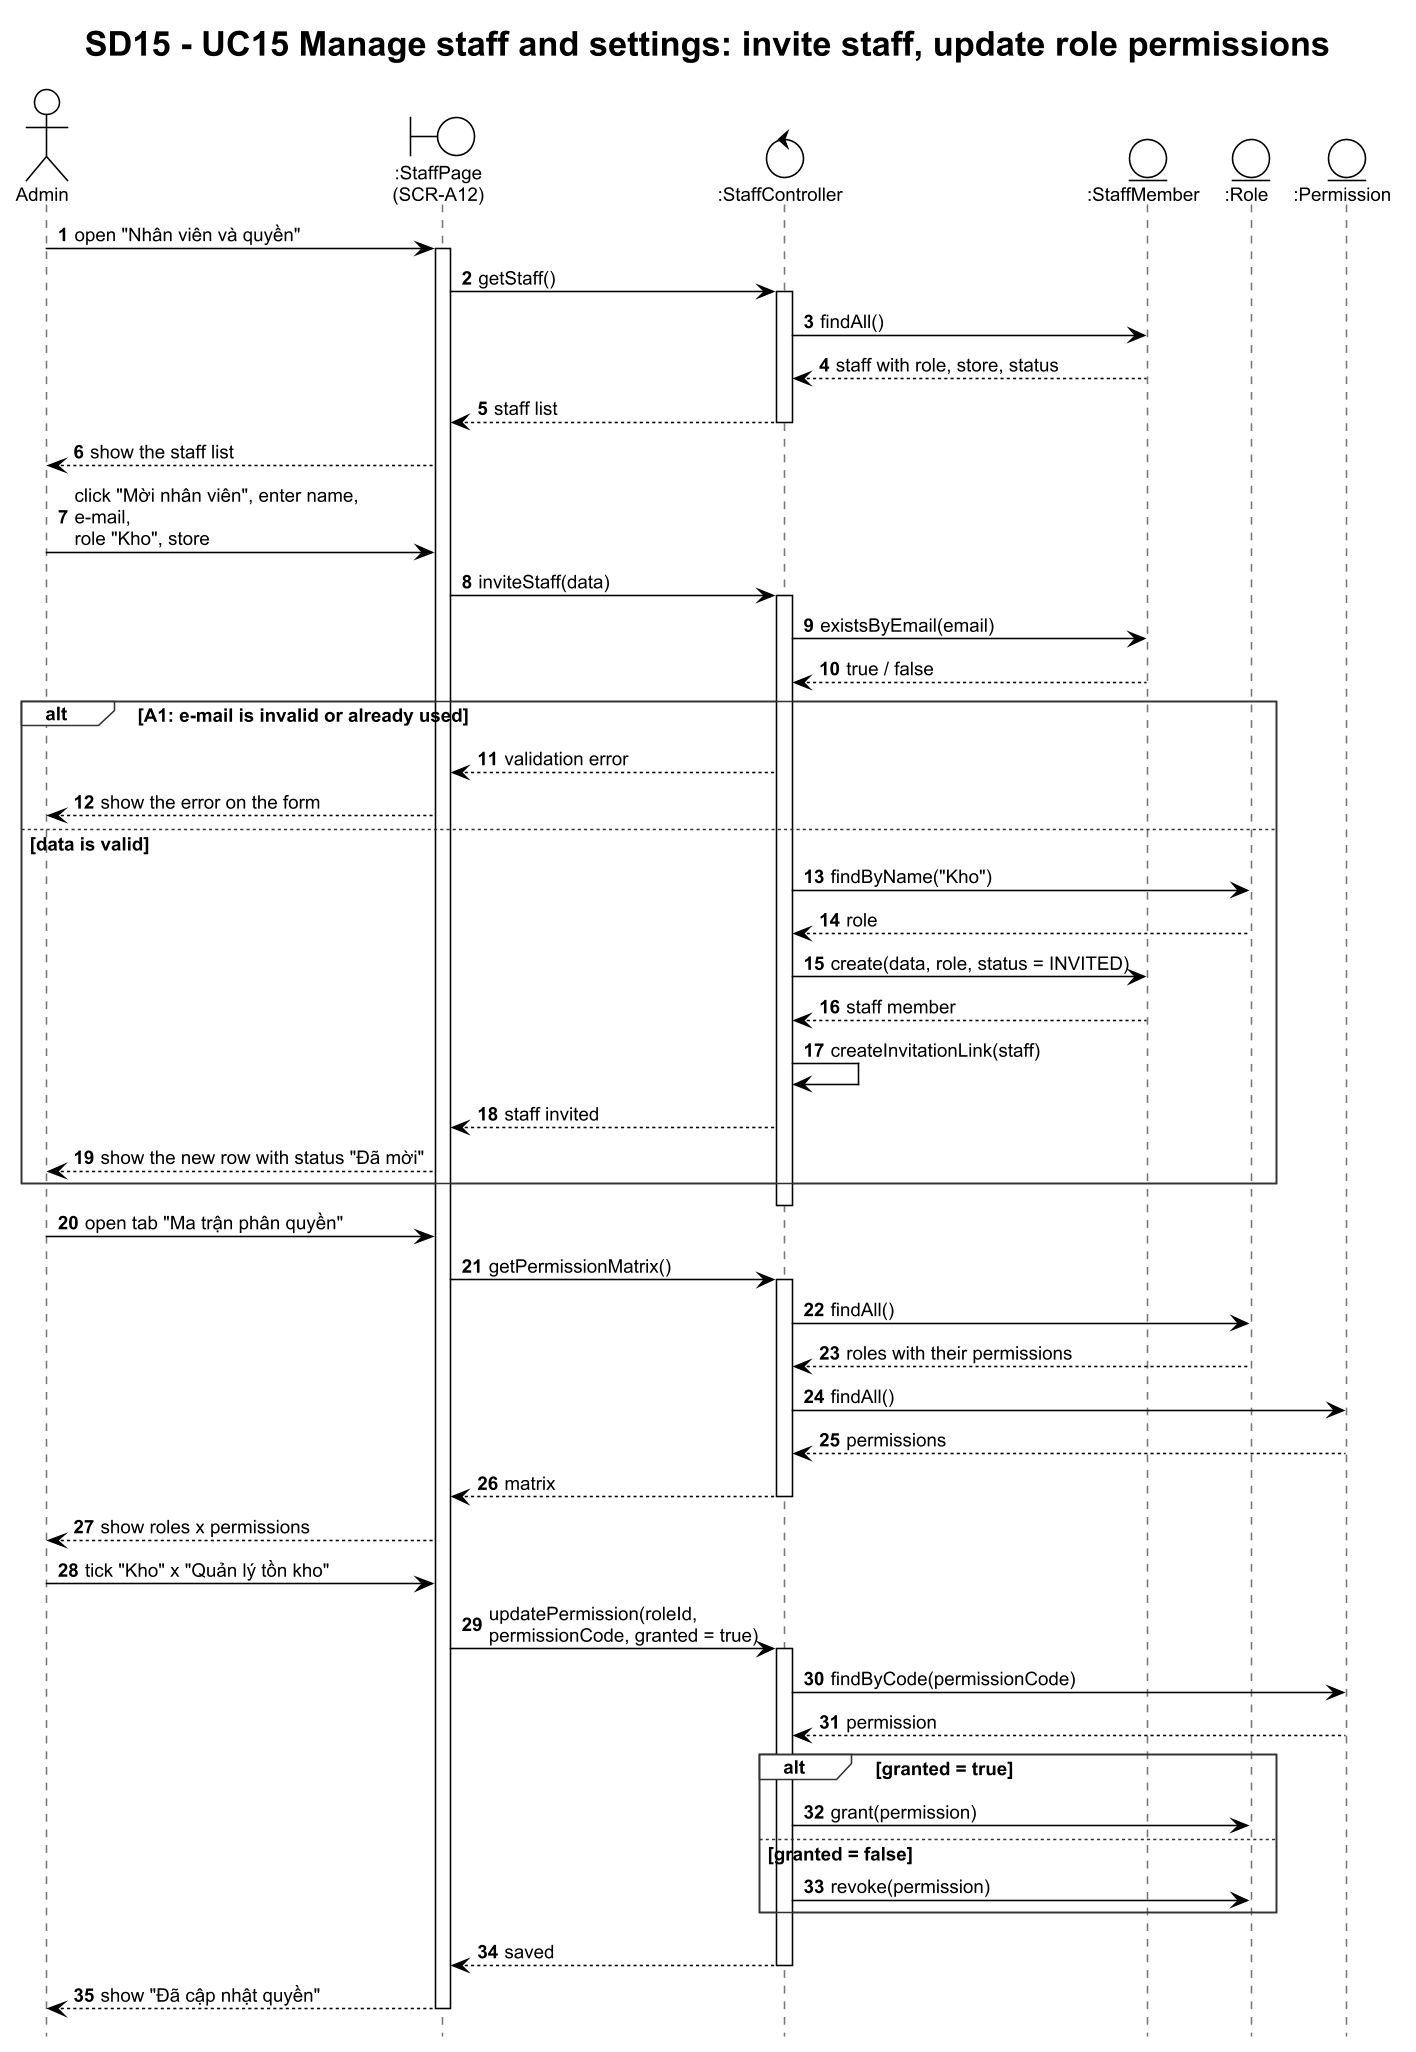

The diagram above was rendered by PlantUML. Its source (embedded in the PNG):
@startuml SD15_UC15_StaffPermissions
!theme plain
skinparam dpi 150
skinparam defaultFontName Arial
skinparam defaultFontSize 12
skinparam shadowing false
skinparam sequenceMessageAlign left
skinparam responseMessageBelowArrow true
skinparam maxMessageSize 210
skinparam sequence {
  LifeLineBorderColor #777777
  GroupBorderColor #333333
  GroupHeaderFontStyle bold
}
hide footbox
autonumber
title SD15 - UC15 Manage staff and settings: invite staff, update role permissions
actor "Admin" as A
boundary ":StaffPage\n(SCR-A12)" as UI
control ":StaffController" as C
entity ":StaffMember" as SM
entity ":Role" as R
entity ":Permission" as PM

A -> UI : open "Nhân viên và quyền"
activate UI
UI -> C : getStaff()
activate C
C -> SM : findAll()
SM --> C : staff with role, store, status
C --> UI : staff list
deactivate C
UI --> A : show the staff list
A -> UI : click "Mời nhân viên", enter name, e-mail,\nrole "Kho", store
UI -> C : inviteStaff(data)
activate C
C -> SM : existsByEmail(email)
SM --> C : true / false
alt A1: e-mail is invalid or already used
  C --> UI : validation error
  UI --> A : show the error on the form
else data is valid
  C -> R : findByName("Kho")
  R --> C : role
  C -> SM : create(data, role, status = INVITED)
  SM --> C : staff member
  C -> C : createInvitationLink(staff)
  C --> UI : staff invited
  UI --> A : show the new row with status "Đã mời"
end
deactivate C
A -> UI : open tab "Ma trận phân quyền"
UI -> C : getPermissionMatrix()
activate C
C -> R : findAll()
R --> C : roles with their permissions
C -> PM : findAll()
PM --> C : permissions
C --> UI : matrix
deactivate C
UI --> A : show roles x permissions
A -> UI : tick "Kho" x "Quản lý tồn kho"
UI -> C : updatePermission(roleId, permissionCode, granted = true)
activate C
C -> PM : findByCode(permissionCode)
PM --> C : permission
alt granted = true
  C -> R : grant(permission)
else granted = false
  C -> R : revoke(permission)
end
C --> UI : saved
deactivate C
UI --> A : show "Đã cập nhật quyền"
deactivate UI
@enduml